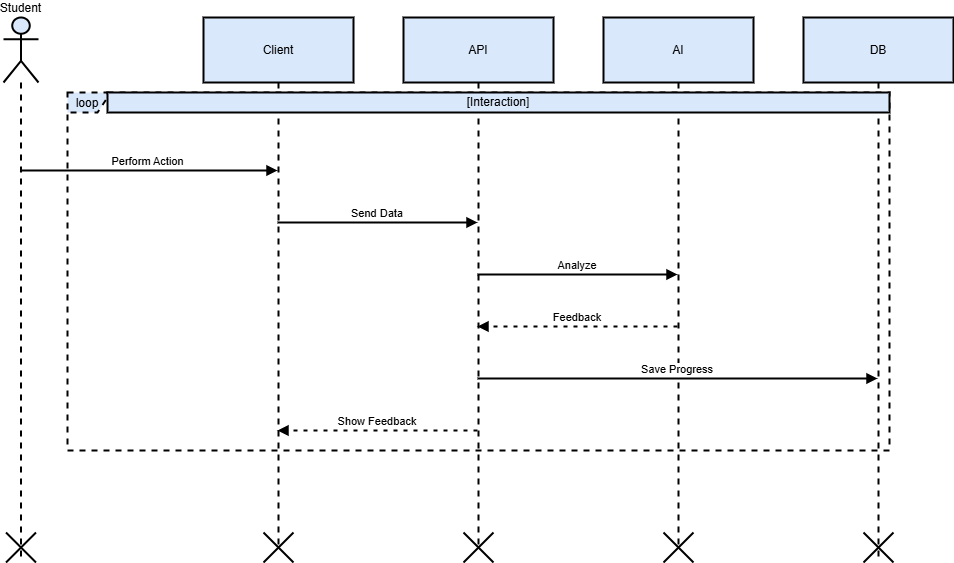

The diagram above was exported from draw.io. Its source (the exported page's mxGraphModel, read from the mxfile embedded in the PNG):
<mxGraphModel dx="1572" dy="964" grid="1" gridSize="10" guides="1" tooltips="1" connect="1" arrows="1" fold="1" page="1" pageScale="1" pageWidth="850" pageHeight="1100" math="0" shadow="0">
  <root>
    <mxCell id="0" />
    <mxCell id="1" parent="0" />
    <mxCell id="rAWtMqsRXoFevMi5SwPF-1" parent="1" style="shape=umlLifeline;perimeter=lifelinePerimeter;whiteSpace=wrap;container=1;dropTarget=0;collapsible=0;recursiveResize=0;outlineConnect=0;portConstraint=eastwest;newEdgeStyle={&quot;edgeStyle&quot;:&quot;elbowEdgeStyle&quot;,&quot;elbow&quot;:&quot;vertical&quot;,&quot;curved&quot;:0,&quot;rounded&quot;:0};participant=umlActor;verticalAlign=bottom;labelPosition=center;verticalLabelPosition=top;align=center;size=65;strokeWidth=2;fillColor=#dae8fc;strokeColor=light-dark(#000000, #5c79a3);" value="Student" vertex="1">
      <mxGeometry height="545" width="35" x="20" y="20" as="geometry" />
    </mxCell>
    <mxCell id="rAWtMqsRXoFevMi5SwPF-14" parent="rAWtMqsRXoFevMi5SwPF-1" style="shape=umlDestroy;whiteSpace=wrap;html=1;strokeWidth=2;targetShapes=umlLifeline;strokeColor=light-dark(#000000, #5c79a3);" value="" vertex="1">
      <mxGeometry height="30" width="30" x="2.5" y="515" as="geometry" />
    </mxCell>
    <mxCell id="rAWtMqsRXoFevMi5SwPF-2" parent="1" style="shape=umlLifeline;perimeter=lifelinePerimeter;whiteSpace=wrap;container=1;dropTarget=0;collapsible=0;recursiveResize=0;outlineConnect=0;portConstraint=eastwest;newEdgeStyle={&quot;edgeStyle&quot;:&quot;elbowEdgeStyle&quot;,&quot;elbow&quot;:&quot;vertical&quot;,&quot;curved&quot;:0,&quot;rounded&quot;:0};size=65;strokeWidth=2;fillColor=#dae8fc;strokeColor=light-dark(#000000, #5c79a3);" value="Client" vertex="1">
      <mxGeometry height="528" width="150" x="220" y="20" as="geometry" />
    </mxCell>
    <mxCell id="rAWtMqsRXoFevMi5SwPF-3" parent="1" style="shape=umlLifeline;perimeter=lifelinePerimeter;whiteSpace=wrap;container=1;dropTarget=0;collapsible=0;recursiveResize=0;outlineConnect=0;portConstraint=eastwest;newEdgeStyle={&quot;edgeStyle&quot;:&quot;elbowEdgeStyle&quot;,&quot;elbow&quot;:&quot;vertical&quot;,&quot;curved&quot;:0,&quot;rounded&quot;:0};size=65;strokeWidth=2;fillColor=#dae8fc;strokeColor=light-dark(#000000, #5c79a3);" value="API" vertex="1">
      <mxGeometry height="528" width="150" x="420" y="20" as="geometry" />
    </mxCell>
    <mxCell id="rAWtMqsRXoFevMi5SwPF-4" parent="1" style="shape=umlLifeline;perimeter=lifelinePerimeter;whiteSpace=wrap;container=1;dropTarget=0;collapsible=0;recursiveResize=0;outlineConnect=0;portConstraint=eastwest;newEdgeStyle={&quot;edgeStyle&quot;:&quot;elbowEdgeStyle&quot;,&quot;elbow&quot;:&quot;vertical&quot;,&quot;curved&quot;:0,&quot;rounded&quot;:0};size=65;strokeWidth=2;fillColor=#dae8fc;strokeColor=light-dark(#000000, #5c79a3);" value="AI" vertex="1">
      <mxGeometry height="528" width="150" x="620" y="20" as="geometry" />
    </mxCell>
    <mxCell id="rAWtMqsRXoFevMi5SwPF-5" parent="1" style="shape=umlLifeline;perimeter=lifelinePerimeter;whiteSpace=wrap;container=1;dropTarget=0;collapsible=0;recursiveResize=0;outlineConnect=0;portConstraint=eastwest;newEdgeStyle={&quot;edgeStyle&quot;:&quot;elbowEdgeStyle&quot;,&quot;elbow&quot;:&quot;vertical&quot;,&quot;curved&quot;:0,&quot;rounded&quot;:0};size=65;strokeWidth=2;fillColor=#dae8fc;strokeColor=light-dark(#000000, #5c79a3);" value="DB" vertex="1">
      <mxGeometry height="545" width="150" x="820" y="20" as="geometry" />
    </mxCell>
    <mxCell id="rAWtMqsRXoFevMi5SwPF-18" parent="rAWtMqsRXoFevMi5SwPF-5" style="shape=umlDestroy;whiteSpace=wrap;html=1;strokeWidth=2;targetShapes=umlLifeline;strokeColor=light-dark(#000000, #5c79a3);" value="" vertex="1">
      <mxGeometry height="30" width="30" x="60" y="515" as="geometry" />
    </mxCell>
    <mxCell id="rAWtMqsRXoFevMi5SwPF-6" parent="1" style="shape=umlFrame;dashed=1;pointerEvents=0;dropTarget=0;strokeColor=light-dark(#000000, #5c79a3);height=20;width=40;strokeWidth=2;fillColor=#dae8fc;" value="loop" vertex="1">
      <mxGeometry height="358" width="822" x="84" y="95" as="geometry" />
    </mxCell>
    <mxCell id="rAWtMqsRXoFevMi5SwPF-7" parent="rAWtMqsRXoFevMi5SwPF-6" style="text;strokeColor=light-dark(#000000, #5c79a3);fillColor=#dae8fc;align=center;verticalAlign=middle;whiteSpace=wrap;strokeWidth=2;" value="[Interaction]" vertex="1">
      <mxGeometry height="20" width="782" x="40" as="geometry" />
    </mxCell>
    <mxCell id="rAWtMqsRXoFevMi5SwPF-8" edge="1" parent="1" source="rAWtMqsRXoFevMi5SwPF-1" style="verticalAlign=bottom;edgeStyle=elbowEdgeStyle;elbow=vertical;curved=0;rounded=0;endArrow=block;strokeWidth=2;fillColor=#dae8fc;strokeColor=light-dark(#000000, #5c79a3);" target="rAWtMqsRXoFevMi5SwPF-2" value="Perform Action">
      <mxGeometry relative="1" as="geometry">
        <Array as="points">
          <mxPoint x="204" y="173" />
        </Array>
      </mxGeometry>
    </mxCell>
    <mxCell id="rAWtMqsRXoFevMi5SwPF-9" edge="1" parent="1" source="rAWtMqsRXoFevMi5SwPF-2" style="verticalAlign=bottom;edgeStyle=elbowEdgeStyle;elbow=vertical;curved=0;rounded=0;endArrow=block;strokeWidth=2;fillColor=#dae8fc;strokeColor=light-dark(#000000, #5c79a3);" target="rAWtMqsRXoFevMi5SwPF-3" value="Send Data">
      <mxGeometry relative="1" as="geometry">
        <Array as="points">
          <mxPoint x="404" y="225" />
        </Array>
      </mxGeometry>
    </mxCell>
    <mxCell id="rAWtMqsRXoFevMi5SwPF-10" edge="1" parent="1" source="rAWtMqsRXoFevMi5SwPF-3" style="verticalAlign=bottom;edgeStyle=elbowEdgeStyle;elbow=vertical;curved=0;rounded=0;endArrow=block;strokeWidth=2;fillColor=#dae8fc;strokeColor=light-dark(#000000, #5c79a3);" target="rAWtMqsRXoFevMi5SwPF-4" value="Analyze">
      <mxGeometry relative="1" as="geometry">
        <Array as="points">
          <mxPoint x="604" y="277" />
        </Array>
      </mxGeometry>
    </mxCell>
    <mxCell id="rAWtMqsRXoFevMi5SwPF-11" edge="1" parent="1" source="rAWtMqsRXoFevMi5SwPF-4" style="verticalAlign=bottom;edgeStyle=elbowEdgeStyle;elbow=vertical;curved=0;rounded=0;dashed=1;dashPattern=2 3;endArrow=block;strokeWidth=2;fillColor=#dae8fc;strokeColor=light-dark(#000000, #5c79a3);" target="rAWtMqsRXoFevMi5SwPF-3" value="Feedback">
      <mxGeometry relative="1" as="geometry">
        <Array as="points">
          <mxPoint x="607" y="329" />
        </Array>
      </mxGeometry>
    </mxCell>
    <mxCell id="rAWtMqsRXoFevMi5SwPF-12" edge="1" parent="1" source="rAWtMqsRXoFevMi5SwPF-3" style="verticalAlign=bottom;edgeStyle=elbowEdgeStyle;elbow=vertical;curved=0;rounded=0;endArrow=block;strokeWidth=2;fillColor=#dae8fc;strokeColor=light-dark(#000000, #5c79a3);" target="rAWtMqsRXoFevMi5SwPF-5" value="Save Progress">
      <mxGeometry relative="1" as="geometry">
        <Array as="points">
          <mxPoint x="704" y="381" />
        </Array>
      </mxGeometry>
    </mxCell>
    <mxCell id="rAWtMqsRXoFevMi5SwPF-13" edge="1" parent="1" source="rAWtMqsRXoFevMi5SwPF-3" style="verticalAlign=bottom;edgeStyle=elbowEdgeStyle;elbow=vertical;curved=0;rounded=0;dashed=1;dashPattern=2 3;endArrow=block;strokeWidth=2;fillColor=#dae8fc;strokeColor=light-dark(#000000, #5c79a3);" target="rAWtMqsRXoFevMi5SwPF-2" value="Show Feedback">
      <mxGeometry relative="1" as="geometry">
        <Array as="points">
          <mxPoint x="407" y="433" />
        </Array>
      </mxGeometry>
    </mxCell>
    <mxCell id="rAWtMqsRXoFevMi5SwPF-15" parent="1" style="shape=umlDestroy;whiteSpace=wrap;html=1;strokeWidth=2;targetShapes=umlLifeline;strokeColor=light-dark(#000000, #5c79a3);" value="" vertex="1">
      <mxGeometry height="30" width="30" x="280" y="535" as="geometry" />
    </mxCell>
    <mxCell id="rAWtMqsRXoFevMi5SwPF-16" parent="1" style="shape=umlDestroy;whiteSpace=wrap;html=1;strokeWidth=2;targetShapes=umlLifeline;strokeColor=light-dark(#000000, #5c79a3);" value="" vertex="1">
      <mxGeometry height="30" width="30" x="480" y="535" as="geometry" />
    </mxCell>
    <mxCell id="rAWtMqsRXoFevMi5SwPF-17" parent="1" style="shape=umlDestroy;whiteSpace=wrap;html=1;strokeWidth=2;targetShapes=umlLifeline;strokeColor=light-dark(#000000, #5c79a3);" value="" vertex="1">
      <mxGeometry height="30" width="30" x="680" y="535" as="geometry" />
    </mxCell>
  </root>
</mxGraphModel>